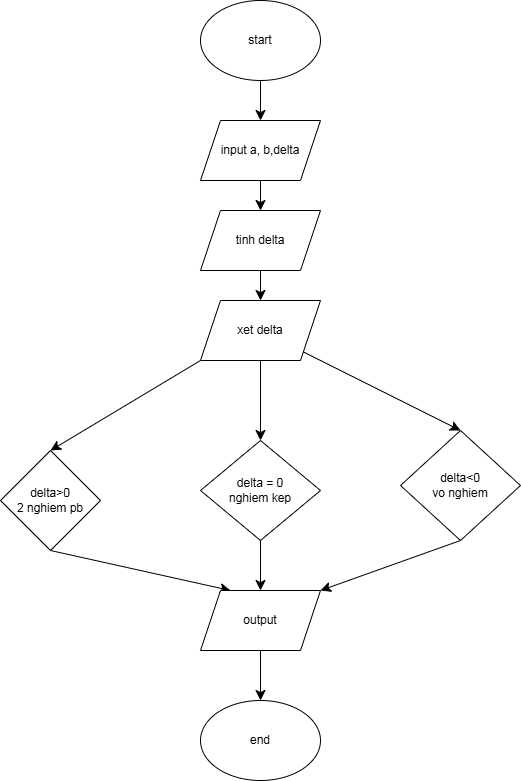

The diagram above was exported from draw.io. Its source (the exported page's mxGraphModel, read from the mxfile embedded in the PNG):
<mxGraphModel dx="666" dy="804" grid="1" gridSize="10" guides="1" tooltips="1" connect="1" arrows="1" fold="1" page="1" pageScale="1" pageWidth="850" pageHeight="1100" math="0" shadow="0">
  <root>
    <mxCell id="0" />
    <mxCell id="1" parent="0" />
    <mxCell id="qoYXGtCt-P05Qxpbd5Ny-12" edge="1" parent="1" source="qoYXGtCt-P05Qxpbd5Ny-1" style="edgeStyle=none;curved=1;rounded=0;orthogonalLoop=1;jettySize=auto;html=1;entryX=0.5;entryY=0;entryDx=0;entryDy=0;fontSize=12;startSize=8;endSize=8;" target="qoYXGtCt-P05Qxpbd5Ny-2">
      <mxGeometry relative="1" as="geometry" />
    </mxCell>
    <mxCell id="qoYXGtCt-P05Qxpbd5Ny-1" parent="1" style="ellipse;whiteSpace=wrap;html=1;" value="start" vertex="1">
      <mxGeometry height="80" width="120" x="240" y="60" as="geometry" />
    </mxCell>
    <mxCell id="qoYXGtCt-P05Qxpbd5Ny-13" edge="1" parent="1" source="qoYXGtCt-P05Qxpbd5Ny-2" style="edgeStyle=none;curved=1;rounded=0;orthogonalLoop=1;jettySize=auto;html=1;fontSize=12;startSize=8;endSize=8;" target="qoYXGtCt-P05Qxpbd5Ny-7" value="">
      <mxGeometry relative="1" as="geometry" />
    </mxCell>
    <mxCell id="qoYXGtCt-P05Qxpbd5Ny-2" parent="1" style="shape=parallelogram;perimeter=parallelogramPerimeter;whiteSpace=wrap;html=1;fixedSize=1;" value="input a, b,delta" vertex="1">
      <mxGeometry height="60" width="120" x="240" y="180" as="geometry" />
    </mxCell>
    <mxCell id="qoYXGtCt-P05Qxpbd5Ny-24" edge="1" parent="1" source="qoYXGtCt-P05Qxpbd5Ny-3" style="edgeStyle=none;curved=1;rounded=0;orthogonalLoop=1;jettySize=auto;html=1;exitX=0.5;exitY=1;exitDx=0;exitDy=0;entryX=0.25;entryY=0;entryDx=0;entryDy=0;fontSize=12;startSize=8;endSize=8;" target="qoYXGtCt-P05Qxpbd5Ny-8">
      <mxGeometry relative="1" as="geometry" />
    </mxCell>
    <mxCell id="qoYXGtCt-P05Qxpbd5Ny-3" parent="1" style="rhombus;whiteSpace=wrap;html=1;" value="delta&amp;gt;0&lt;div&gt;2 nghiem pb&lt;/div&gt;" vertex="1">
      <mxGeometry height="100" width="100" x="40" y="510" as="geometry" />
    </mxCell>
    <mxCell id="qoYXGtCt-P05Qxpbd5Ny-19" edge="1" parent="1" source="qoYXGtCt-P05Qxpbd5Ny-4" style="edgeStyle=none;curved=1;rounded=0;orthogonalLoop=1;jettySize=auto;html=1;fontSize=12;startSize=8;endSize=8;" target="qoYXGtCt-P05Qxpbd5Ny-8" value="">
      <mxGeometry relative="1" as="geometry" />
    </mxCell>
    <mxCell id="qoYXGtCt-P05Qxpbd5Ny-4" parent="1" style="rhombus;whiteSpace=wrap;html=1;" value="delta = 0&lt;div&gt;nghiem kep&lt;/div&gt;" vertex="1">
      <mxGeometry height="100" width="120" x="240" y="500" as="geometry" />
    </mxCell>
    <mxCell id="qoYXGtCt-P05Qxpbd5Ny-23" edge="1" parent="1" source="qoYXGtCt-P05Qxpbd5Ny-5" style="edgeStyle=none;curved=1;rounded=0;orthogonalLoop=1;jettySize=auto;html=1;exitX=0.5;exitY=1;exitDx=0;exitDy=0;entryX=1;entryY=0;entryDx=0;entryDy=0;fontSize=12;startSize=8;endSize=8;" target="qoYXGtCt-P05Qxpbd5Ny-8">
      <mxGeometry relative="1" as="geometry" />
    </mxCell>
    <mxCell id="qoYXGtCt-P05Qxpbd5Ny-5" parent="1" style="rhombus;whiteSpace=wrap;html=1;" value="delta&amp;lt;0&lt;div&gt;vo nghiem&lt;/div&gt;" vertex="1">
      <mxGeometry height="110" width="120" x="440" y="490" as="geometry" />
    </mxCell>
    <mxCell id="qoYXGtCt-P05Qxpbd5Ny-15" edge="1" parent="1" source="qoYXGtCt-P05Qxpbd5Ny-6" style="edgeStyle=none;curved=1;rounded=0;orthogonalLoop=1;jettySize=auto;html=1;fontSize=12;startSize=8;endSize=8;" target="qoYXGtCt-P05Qxpbd5Ny-4" value="">
      <mxGeometry relative="1" as="geometry" />
    </mxCell>
    <mxCell id="qoYXGtCt-P05Qxpbd5Ny-17" edge="1" parent="1" source="qoYXGtCt-P05Qxpbd5Ny-6" style="edgeStyle=none;curved=1;rounded=0;orthogonalLoop=1;jettySize=auto;html=1;exitX=0;exitY=1;exitDx=0;exitDy=0;entryX=0.5;entryY=0;entryDx=0;entryDy=0;fontSize=12;startSize=8;endSize=8;" target="qoYXGtCt-P05Qxpbd5Ny-3">
      <mxGeometry relative="1" as="geometry" />
    </mxCell>
    <mxCell id="qoYXGtCt-P05Qxpbd5Ny-18" edge="1" parent="1" source="qoYXGtCt-P05Qxpbd5Ny-6" style="edgeStyle=none;curved=1;rounded=0;orthogonalLoop=1;jettySize=auto;html=1;exitX=1;exitY=1;exitDx=0;exitDy=0;entryX=0.5;entryY=0;entryDx=0;entryDy=0;fontSize=12;startSize=8;endSize=8;" target="qoYXGtCt-P05Qxpbd5Ny-5">
      <mxGeometry relative="1" as="geometry" />
    </mxCell>
    <mxCell id="qoYXGtCt-P05Qxpbd5Ny-6" parent="1" style="shape=parallelogram;perimeter=parallelogramPerimeter;whiteSpace=wrap;html=1;fixedSize=1;" value="xet delta" vertex="1">
      <mxGeometry height="60" width="120" x="240" y="360" as="geometry" />
    </mxCell>
    <mxCell id="qoYXGtCt-P05Qxpbd5Ny-14" edge="1" parent="1" source="qoYXGtCt-P05Qxpbd5Ny-7" style="edgeStyle=none;curved=1;rounded=0;orthogonalLoop=1;jettySize=auto;html=1;fontSize=12;startSize=8;endSize=8;" target="qoYXGtCt-P05Qxpbd5Ny-6" value="">
      <mxGeometry relative="1" as="geometry" />
    </mxCell>
    <mxCell id="qoYXGtCt-P05Qxpbd5Ny-7" parent="1" style="shape=parallelogram;perimeter=parallelogramPerimeter;whiteSpace=wrap;html=1;fixedSize=1;" value="tinh delta" vertex="1">
      <mxGeometry height="60" width="120" x="240" y="270" as="geometry" />
    </mxCell>
    <mxCell id="qoYXGtCt-P05Qxpbd5Ny-25" edge="1" parent="1" source="qoYXGtCt-P05Qxpbd5Ny-8" style="edgeStyle=none;curved=1;rounded=0;orthogonalLoop=1;jettySize=auto;html=1;fontSize=12;startSize=8;endSize=8;" target="qoYXGtCt-P05Qxpbd5Ny-9" value="">
      <mxGeometry relative="1" as="geometry" />
    </mxCell>
    <mxCell id="qoYXGtCt-P05Qxpbd5Ny-8" parent="1" style="shape=parallelogram;perimeter=parallelogramPerimeter;whiteSpace=wrap;html=1;fixedSize=1;" value="output" vertex="1">
      <mxGeometry height="60" width="120" x="240" y="650" as="geometry" />
    </mxCell>
    <mxCell id="qoYXGtCt-P05Qxpbd5Ny-9" parent="1" style="ellipse;whiteSpace=wrap;html=1;" value="end" vertex="1">
      <mxGeometry height="80" width="120" x="240" y="760" as="geometry" />
    </mxCell>
  </root>
</mxGraphModel>